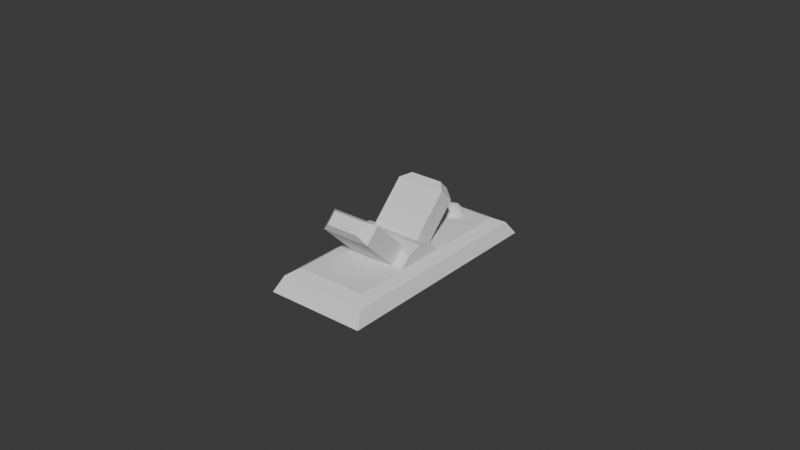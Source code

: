 # Source: switch.blend  (saved by Blender 4.4.32; exported with 4.5.12 LTS)
import bpy
from mathutils import Matrix  # noqa: F401  (used for matrix-valued properties, if any)

bpy.ops.wm.read_factory_settings(use_empty=True)
scene = bpy.context.scene
scene.name = 'Scene'

# ---- world
world_world = bpy.data.worlds.new('World'); scene.world = world_world
world_world.use_nodes = True; world_world.node_tree.nodes.clear()
_N = world_world.node_tree.nodes; _L = world_world.node_tree.links
n0 = _N.new('ShaderNodeOutputWorld'); n0.name = 'World Output'; n0.location = (300, 300)
n1 = _N.new('ShaderNodeBackground'); n1.name = 'Background'; n1.location = (10, 300)
n1.inputs[0].default_value = (0.05088, 0.05088, 0.05088, 1.0)
_L.new(n1.outputs[0], n0.inputs[0])
n0.is_active_output = True
world_world.color = (0.05088, 0.05088, 0.05088)
world_world.sun_shadow_jitter_overblur = 0.0

# ---- meshes
me_cube_001 = bpy.data.meshes.new('Cube.001')
me_cube_001.from_pydata([(-0.01, -0.02, -1.637e-06), (0.01, -0.02, -1.637e-06), (-0.01, 0.02604, -1.637e-06), (0.01, 0.02604, -1.637e-06), (-0.007128, -0.01567, 0.003998), (-0.008989, -0.01798, 0.002775), (0.007128, -0.01567, 0.003998), (0.008989, -0.01798, 0.002775), (-0.007128, 0.02171, 0.003998), (-0.008989, 0.02401, 0.002775), (0.007128, 0.02171, 0.003998), (0.008989, 0.02401, 0.002775)], [], [(7, 1, 3, 11), (0, 2, 3, 1), (4, 6, 10, 8), (2, 9, 11, 3), (1, 7, 5, 0), (6, 4, 5, 7), (8, 10, 11, 9), (7, 11, 10, 6), (9, 5, 4, 8), (0, 5, 9, 2)])
_uv = me_cube_001.uv_layers.new(name='UVMap')
_uv.uv.foreach_set('vector', [0.5485, 0.75, 0.375, 0.75, 0.375, 0.5, 0.5485, 0.5, 0.125, 0.75, 0.125, 0.5, 0.375, 0.5, 0.375, 0.75, 0.8543, 0.7412, 0.6457, 0.7412, 0.6457, 0.5088, 0.8543, 0.5088, 0.375, 0.25, 0.5485, 0.25, 0.5485, 0.5, 0.375, 0.5, 0.375, 0.75, 0.5485, 0.75, 0.5485, 1.0, 0.375, 1.0, 0.6457, 0.7412, 0.8543, 0.7412, 0.875, 0.75, 0.625, 0.75, 0.8543, 0.5088, 0.6457, 0.5088, 0.625, 0.5, 0.875, 0.5, 0.5485, 0.75, 0.5485, 0.5, 0.6457, 0.5088, 0.6457, 0.7412, 0.875, 0.5, 0.875, 0.75, 0.8543, 0.7412, 0.8543, 0.5088, 0.375, 0.0, 0.5485, 0.0, 0.5485, 0.25, 0.375, 0.25])
me_cube_001.update()
me_cylinder = bpy.data.meshes.new('Cylinder')
me_cylinder.from_pydata([(0.005, 0.00866, -0.01), (0.005, 0.00866, 0.01), (0.00866, 0.005, -0.01), (0.00866, 0.005, 0.01), (0.01, 0.0, -0.01), (0.01, 0.0, 0.01), (0.00866, -0.005, -0.01), (0.00866, -0.005, 0.01), (0.005, -0.00866, -0.01), (0.005, -0.00866, 0.01)], [], [(0, 1, 3, 2), (2, 3, 5, 4), (4, 5, 7, 6), (6, 7, 9, 8), (3, 1, 9, 7, 5), (0, 2, 4, 6, 8)])
_uv = me_cylinder.uv_layers.new(name='UVMap')
_uv.uv.foreach_set('vector', [0.9167, 0.5, 0.9167, 1.0, 0.8333, 1.0, 0.8333, 0.5, 0.8333, 0.5, 0.8333, 1.0, 0.75, 1.0, 0.75, 0.5, 0.75, 0.5, 0.75, 1.0, 0.6667, 1.0, 0.6667, 0.5, 0.6667, 0.5, 0.6667, 1.0, 0.5833, 1.0, 0.5833, 0.5, 0.8333, 1.0, 0.9167, 1.0, 0.5833, 1.0, 0.6667, 1.0, 0.75, 1.0, 0.9167, 0.5, 0.8333, 0.5, 0.75, 0.5, 0.6667, 0.5, 0.5833, 0.5])
me_cylinder.update()
me_cube_004 = bpy.data.meshes.new('Cube.004')
me_cube_004.from_pydata([(-0.005, -0.001, -0.0004798), (-0.005, 0.001, -0.0004798), (-0.005, -0.001, 0.01452), (0.005, -0.001, -0.0004798), (0.005, 0.001, -0.0004798), (0.005, -0.001, 0.01452), (0.005, 0.001, 0.01452), (-0.005, 0.001, 0.01452), (-0.00333, -0.0006659, 0.01629), (0.00333, -0.0006659, 0.01629), (0.00333, 0.0006659, 0.01629), (-0.00333, 0.0006659, 0.01629)], [], [(1, 4, 3, 0), (0, 2, 7, 1), (3, 5, 2, 0), (4, 6, 5, 3), (2, 5, 9, 8), (1, 7, 6, 4), (10, 11, 8, 9), (7, 2, 8, 11), (6, 7, 11, 10), (5, 6, 10, 9)])
_uv = me_cube_004.uv_layers.new(name='UVMap')
_uv.uv.foreach_set('vector', [0.125, 0.5, 0.375, 0.5, 0.375, 0.75, 0.125, 0.75, 0.375, 0.0, 0.625, 0.0, 0.625, 0.25, 0.375, 0.25, 0.375, 0.75, 0.625, 0.75, 0.625, 1.0, 0.375, 1.0, 0.375, 0.5, 0.625, 0.5, 0.625, 0.75, 0.375, 0.75, 0.625, 1.0, 0.625, 0.75, 0.625, 0.75, 0.625, 1.0, 0.375, 0.25, 0.625, 0.25, 0.625, 0.5, 0.375, 0.5, 0.625, 0.5, 0.625, 0.25, 0.625, 0.0, 0.625, 0.75, 0.625, 0.25, 0.625, 0.0, 0.625, 0.0, 0.625, 0.25, 0.625, 0.5, 0.625, 0.25, 0.625, 0.25, 0.625, 0.5, 0.625, 0.75, 0.625, 0.5, 0.625, 0.5, 0.625, 0.75])
me_cube_004.update()
me_cube_002 = bpy.data.meshes.new('Cube.002')
me_cube_002.from_pydata([(-0.005, -0.001, -0.0004798), (-0.005, 0.001, -0.0004798), (-0.005, -0.001, 0.01452), (0.005, -0.001, -0.0004798), (0.005, 0.001, -0.0004798), (0.005, -0.001, 0.01452), (0.005, 0.001, 0.01452), (-0.005, 0.001, 0.01452), (-0.00333, -0.0006659, 0.01629), (0.00333, -0.0006659, 0.01629), (0.00333, 0.0006659, 0.01629), (-0.00333, 0.0006659, 0.01629)], [], [(1, 4, 3, 0), (0, 2, 7, 1), (3, 5, 2, 0), (4, 6, 5, 3), (2, 5, 9, 8), (1, 7, 6, 4), (10, 11, 8, 9), (7, 2, 8, 11), (6, 7, 11, 10), (5, 6, 10, 9)])
_uv = me_cube_002.uv_layers.new(name='UVMap')
_uv.uv.foreach_set('vector', [0.125, 0.5, 0.375, 0.5, 0.375, 0.75, 0.125, 0.75, 0.375, 0.0, 0.625, 0.0, 0.625, 0.25, 0.375, 0.25, 0.375, 0.75, 0.625, 0.75, 0.625, 1.0, 0.375, 1.0, 0.375, 0.5, 0.625, 0.5, 0.625, 0.75, 0.375, 0.75, 0.625, 1.0, 0.625, 0.75, 0.625, 0.75, 0.625, 1.0, 0.375, 0.25, 0.625, 0.25, 0.625, 0.5, 0.375, 0.5, 0.625, 0.5, 0.625, 0.25, 0.625, 0.0, 0.625, 0.75, 0.625, 0.25, 0.625, 0.0, 0.625, 0.0, 0.625, 0.25, 0.625, 0.5, 0.625, 0.25, 0.625, 0.25, 0.625, 0.5, 0.625, 0.75, 0.625, 0.5, 0.625, 0.5, 0.625, 0.75])
me_cube_002.update()
me_cube_005 = bpy.data.meshes.new('Cube.005')
me_cube_005.from_pydata([(0.002281, 0.01809, 0.001646), (0.002281, 0.01957, 0.001646), (0.002145, 0.01883, 0.002718), (0.00165, 0.02003, 0.002906), (0.00141, 0.02077, 0.001646), (0.0006628, 0.02087, 0.002718), (4.415e-12, 0.02123, 0.001646), (-0.0006304, 0.02077, 0.002906), (-0.00141, 0.02077, 0.001646), (-0.001735, 0.02009, 0.002718), (-0.002281, 0.01957, 0.001646), (-0.002281, 0.01809, 0.001646), (-0.001735, 0.01757, 0.002718), (-0.00204, 0.01883, 0.002906), (-0.00141, 0.01689, 0.001646), (-0.0006304, 0.01689, 0.002906), (4.415e-12, 0.01643, 0.001646), (0.0006628, 0.01679, 0.002718), (0.00141, 0.01689, 0.001646), (0.00165, 0.01763, 0.002906), (0.0003896, 0.01763, 0.003686), (0.001261, 0.01883, 0.003686), (4.415e-12, 0.01883, 0.004044), (0.0003896, 0.02003, 0.003686), (-0.00102, 0.01957, 0.003686), (-0.00102, 0.01809, 0.003686)], [], [(0, 1, 2), (1, 3, 2), (1, 4, 3), (4, 6, 5), (4, 5, 3), (6, 7, 5), (6, 8, 7), (8, 10, 9), (8, 9, 7), (11, 14, 12), (11, 12, 13), (10, 11, 13), (14, 15, 12), (14, 16, 15), (16, 18, 17), (16, 17, 15), (18, 19, 17), (18, 0, 19), (17, 19, 20), (0, 2, 19), (19, 2, 21), (20, 19, 21), (20, 21, 22), (21, 23, 22), (2, 3, 21), (21, 3, 23), (3, 5, 23), (5, 7, 23), (23, 24, 22), (23, 7, 24), (7, 9, 24), (9, 13, 24), (24, 25, 22), (24, 13, 25), (13, 12, 25), (12, 15, 25), (25, 20, 22), (25, 15, 20), (15, 17, 20), (10, 13, 9)])
_uv = me_cube_005.uv_layers.new(name='UVMap')
_uv.uv.foreach_set('vector', [0.3182, 0.2362, 0.4091, 0.2362, 0.3636, 0.3149, 0.4091, 0.2362, 0.4545, 0.3149, 0.3636, 0.3149, 0.4091, 0.2362, 0.5, 0.2362, 0.4545, 0.3149, 0.5, 0.2362, 0.5909, 0.2362, 0.5455, 0.3149, 0.5, 0.2362, 0.5455, 0.3149, 0.4545, 0.3149, 0.5909, 0.2362, 0.6364, 0.3149, 0.5455, 0.3149, 0.5909, 0.2362, 0.6818, 0.2362, 0.6364, 0.3149, 0.6818, 0.2362, 0.7727, 0.2362, 0.7273, 0.3149, 0.6818, 0.2362, 0.7273, 0.3149, 0.6364, 0.3149, 0.8636, 0.2362, 0.9545, 0.2362, 0.9091, 0.3149, 0.8636, 0.2362, 0.9091, 0.3149, 0.8182, 0.3149, 0.7727, 0.2362, 0.8636, 0.2362, 0.8182, 0.3149, 0.04546, 0.2362, 0.09091, 0.3149, 0.0, 0.3149, 0.04546, 0.2362, 0.1364, 0.2362, 0.09091, 0.3149, 0.1364, 0.2362, 0.2273, 0.2362, 0.1818, 0.3149, 0.1364, 0.2362, 0.1818, 0.3149, 0.09091, 0.3149, 0.2273, 0.2362, 0.2727, 0.3149, 0.1818, 0.3149, 0.2273, 0.2362, 0.3182, 0.2362, 0.2727, 0.3149, 0.1818, 0.3149, 0.2727, 0.3149, 0.2273, 0.3937, 0.3182, 0.2362, 0.3636, 0.3149, 0.2727, 0.3149, 0.2727, 0.3149, 0.3636, 0.3149, 0.3182, 0.3937, 0.2273, 0.3937, 0.2727, 0.3149, 0.3182, 0.3937, 0.2273, 0.3937, 0.3182, 0.3937, 0.2727, 0.4724, 0.4091, 0.3937, 0.5, 0.3937, 0.4545, 0.4724, 0.3636, 0.3149, 0.4545, 0.3149, 0.4091, 0.3937, 0.4091, 0.3937, 0.4545, 0.3149, 0.5, 0.3937, 0.4545, 0.3149, 0.5455, 0.3149, 0.5, 0.3937, 0.5455, 0.3149, 0.6364, 0.3149, 0.5909, 0.3937, 0.5909, 0.3937, 0.6818, 0.3937, 0.6364, 0.4724, 0.5909, 0.3937, 0.6364, 0.3149, 0.6818, 0.3937, 0.6364, 0.3149, 0.7273, 0.3149, 0.6818, 0.3937, 0.7273, 0.3149, 0.8182, 0.3149, 0.7727, 0.3937, 0.7727, 0.3937, 0.8636, 0.3937, 0.8182, 0.4724, 0.7727, 0.3937, 0.8182, 0.3149, 0.8636, 0.3937, 0.8182, 0.3149, 0.9091, 0.3149, 0.8636, 0.3937, 0.0, 0.3149, 0.09091, 0.3149, 0.04546, 0.3937, 0.04546, 0.3937, 0.1364, 0.3937, 0.09091, 0.4724, 0.04546, 0.3937, 0.09091, 0.3149, 0.1364, 0.3937, 0.09091, 0.3149, 0.1818, 0.3149, 0.1364, 0.3937, 0.7727, 0.2362, 0.8182, 0.3149, 0.7273, 0.3149])
me_cube_005.update()

# ---- objects
ob_base = bpy.data.objects.new('Base', me_cube_001)
ob_cylinder = bpy.data.objects.new('Cylinder', me_cylinder)
ob_positionon = bpy.data.objects.new('PositionOn', me_cube_004)
ob_positionoff = bpy.data.objects.new('PositionOff', me_cube_002)
ob_diode = bpy.data.objects.new('Diode', me_cube_005)

# ---- transforms, parenting, visibility, modifiers, constraints
ob_base.location = (0.0, 0.0, 0.0)
ob_base.scale = (1.6, 1.6, 1.6)
ob_cylinder.parent = ob_base
ob_cylinder.matrix_parent_inverse = Matrix(((0.5, -0.0, 0.0, -0.0), (-0.0, 0.5, -0.0, 0.0), (0.0, -0.0, 0.5, -0.0), (-0.0, 0.0, -0.0, 1.0)))
ob_cylinder.location = (0.0, 0.0, 0.002029)
ob_cylinder.rotation_euler = (-1.344e-07, -1.571, 0.0)
ob_cylinder.scale = (1.184, 1.184, 1.421)
ob_positionon.parent = ob_base
ob_positionon.matrix_parent_inverse = Matrix(((0.5, -0.0, 0.0, -0.0), (-0.0, 0.5, -0.0, 0.0), (0.0, -0.0, 0.5, -0.0), (-0.0, 0.0, -0.0, 1.0)))
ob_positionon.location = (0.0, 0.0, 0.003997)
ob_positionon.rotation_euler = (-0.7854, 0.0, 0.0)
ob_positionon.scale = (2.0, 4.0, 2.0)
ob_positionoff.parent = ob_base
ob_positionoff.matrix_parent_inverse = Matrix(((0.5, -0.0, 0.0, -0.0), (-0.0, 0.5, -0.0, 0.0), (0.0, -0.0, 0.5, -0.0), (-0.0, 0.0, -0.0, 1.0)))
ob_positionoff.location = (0.0, 0.0, 0.003997)
ob_positionoff.rotation_euler = (0.7854, -0.0, 0.0)
ob_positionoff.scale = (2.0, 4.0, 2.0)
ob_diode.parent = ob_base
ob_diode.matrix_parent_inverse = Matrix(((0.5, -0.0, 0.0, -0.0), (-0.0, 0.5, -0.0, 0.0), (0.0, -0.0, 0.5, -0.0), (-0.0, 0.0, -0.0, 1.0)))
ob_diode.location = (0.0, 0.0, 0.003997)
ob_diode.scale = (2.0, 2.0, 2.0)

# ---- collection membership
scene.collection.objects.link(ob_base)
scene.collection.objects.link(ob_cylinder)
scene.collection.objects.link(ob_positionon)
scene.collection.objects.link(ob_positionoff)
scene.collection.objects.link(ob_diode)

# ---- scene / render settings (as saved in the file)
scene.frame_start = 1; scene.frame_end = 250; scene.frame_set(0)
scene.render.engine = 'BLENDER_EEVEE_NEXT'
bpy.context.view_layer.update()

# ---- added for rendering (the .blend has no active camera and no usable light): camera, sun
cam_auto = bpy.data.cameras.new('AutoCamera')
cam_auto.lens = 50.0
cam_auto.sensor_width = 36.0
cam_auto.clip_end = 1000.0
ob_auto_camera = bpy.data.objects.new('AutoCamera', cam_auto)
scene.collection.objects.link(ob_auto_camera)
ob_auto_camera.location = (0.185045, -0.217225, 0.159981)
ob_auto_camera.rotation_euler = (1.09748, -7.21219e-08, 0.694738)
scene.camera = ob_auto_camera
light_auto_sun = bpy.data.lights.new('AutoSun', 'SUN')
light_auto_sun.energy = 3.0
light_auto_sun.angle = 0.0523599
ob_auto_sun = bpy.data.objects.new('AutoSun', light_auto_sun)
scene.collection.objects.link(ob_auto_sun)
ob_auto_sun.rotation_euler = (0.872665, 0.174533, 0.523599)
bpy.context.view_layer.update()
